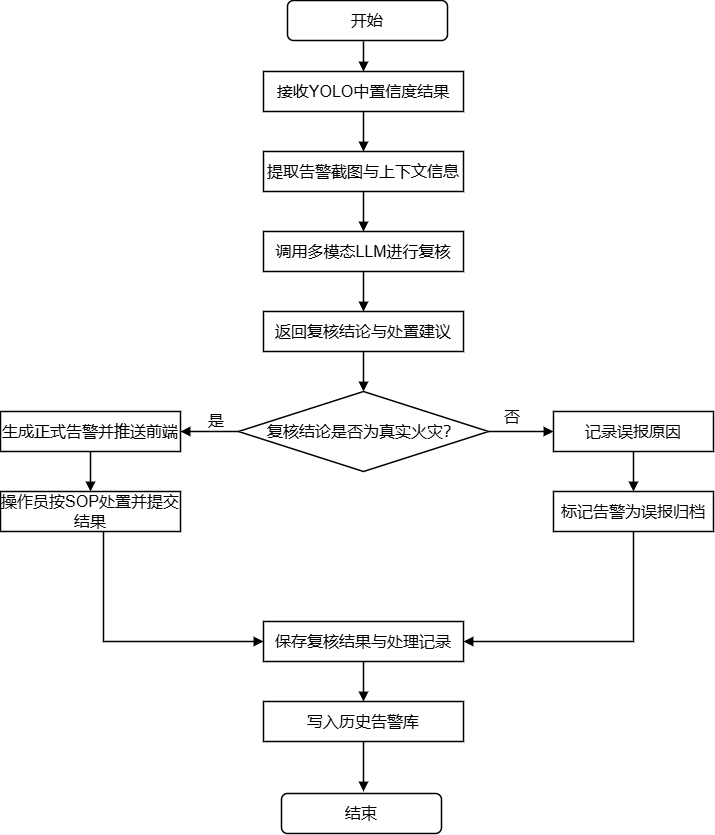

The diagram above was exported from draw.io. Its source (the exported page's mxGraphModel, read from the mxfile embedded in the PNG):
<mxGraphModel dx="2037" dy="1213" grid="0" gridSize="10" guides="1" tooltips="1" connect="1" arrows="1" fold="1" page="1" pageScale="1" pageWidth="840" pageHeight="1200" background="#FFFFFF" math="0" shadow="0">
  <root>
    <mxCell id="0" />
    <mxCell id="1" parent="0" />
    <mxCell id="n1" parent="1" style="rounded=0;whiteSpace=wrap;html=1;strokeWidth=1.5;fontSize=16;labelBackgroundColor=none;" value="接收YOLO中置信度结果" vertex="1">
      <mxGeometry height="40" width="200" x="329" y="187" as="geometry" />
    </mxCell>
    <mxCell id="n2" parent="1" style="rounded=0;whiteSpace=wrap;html=1;strokeWidth=1.5;fontSize=16;labelBackgroundColor=none;" value="提取告警截图与上下文信息" vertex="1">
      <mxGeometry height="40" width="200" x="329" y="267" as="geometry" />
    </mxCell>
    <mxCell id="n3" parent="1" style="rounded=0;whiteSpace=wrap;html=1;strokeWidth=1.5;fontSize=16;labelBackgroundColor=none;" value="调用多模态LLM进行复核" vertex="1">
      <mxGeometry height="40" width="200" x="329" y="347" as="geometry" />
    </mxCell>
    <mxCell id="n4" parent="1" style="rounded=0;whiteSpace=wrap;html=1;strokeWidth=1.5;fontSize=16;labelBackgroundColor=none;" value="返回复核结论与处置建议" vertex="1">
      <mxGeometry height="40" width="200" x="329" y="427" as="geometry" />
    </mxCell>
    <mxCell id="d1" parent="1" style="rhombus;whiteSpace=wrap;html=1;strokeWidth=1.5;fontSize=16;labelBackgroundColor=none;" value="复核结论是否为真实火灾？" vertex="1">
      <mxGeometry height="80" width="250" x="304" y="507" as="geometry" />
    </mxCell>
    <mxCell id="l1" parent="1" style="rounded=0;whiteSpace=wrap;html=1;strokeWidth=1.5;fontSize=16;labelBackgroundColor=none;" value="生成正式告警并推送前端" vertex="1">
      <mxGeometry height="40" width="180" x="66" y="527" as="geometry" />
    </mxCell>
    <mxCell id="l2" parent="1" style="rounded=0;whiteSpace=wrap;html=1;strokeWidth=1.5;fontSize=16;labelBackgroundColor=none;" value="操作员按SOP处置并提交结果" vertex="1">
      <mxGeometry height="40" width="180" x="66" y="607" as="geometry" />
    </mxCell>
    <mxCell id="r1" parent="1" style="rounded=0;whiteSpace=wrap;html=1;strokeWidth=1.5;fontSize=16;labelBackgroundColor=none;" value="记录误报原因" vertex="1">
      <mxGeometry height="40" width="160" x="619" y="527" as="geometry" />
    </mxCell>
    <mxCell id="r2" parent="1" style="rounded=0;whiteSpace=wrap;html=1;strokeWidth=1.5;fontSize=16;labelBackgroundColor=none;" value="标记告警为误报归档" vertex="1">
      <mxGeometry height="40" width="160" x="619" y="607" as="geometry" />
    </mxCell>
    <mxCell id="n5" parent="1" style="rounded=0;whiteSpace=wrap;html=1;strokeWidth=1.5;fontSize=16;labelBackgroundColor=none;" value="保存复核结果与处理记录" vertex="1">
      <mxGeometry height="40" width="200" x="329" y="737" as="geometry" />
    </mxCell>
    <mxCell id="n6" parent="1" style="rounded=0;whiteSpace=wrap;html=1;strokeWidth=1.5;fontSize=16;labelBackgroundColor=none;" value="写入历史告警库" vertex="1">
      <mxGeometry height="40" width="200" x="329" y="817" as="geometry" />
    </mxCell>
    <mxCell id="e1" edge="1" parent="1" style="endArrow=block;endFill=1;html=1;strokeWidth=1.5;labelBackgroundColor=none;fontSize=16;" target="n1">
      <mxGeometry relative="1" as="geometry">
        <mxPoint x="429" y="157" as="sourcePoint" />
      </mxGeometry>
    </mxCell>
    <mxCell id="e2" edge="1" parent="1" source="n1" style="endArrow=block;endFill=1;html=1;strokeWidth=1.5;labelBackgroundColor=none;fontSize=16;" target="n2">
      <mxGeometry relative="1" as="geometry" />
    </mxCell>
    <mxCell id="e3" edge="1" parent="1" source="n2" style="endArrow=block;endFill=1;html=1;strokeWidth=1.5;labelBackgroundColor=none;fontSize=16;" target="n3">
      <mxGeometry relative="1" as="geometry" />
    </mxCell>
    <mxCell id="e4" edge="1" parent="1" source="n3" style="endArrow=block;endFill=1;html=1;strokeWidth=1.5;labelBackgroundColor=none;fontSize=16;" target="n4">
      <mxGeometry relative="1" as="geometry" />
    </mxCell>
    <mxCell id="e5" edge="1" parent="1" source="n4" style="endArrow=block;endFill=1;html=1;strokeWidth=1.5;labelBackgroundColor=none;fontSize=16;" target="d1">
      <mxGeometry relative="1" as="geometry" />
    </mxCell>
    <mxCell id="e6" edge="1" parent="1" source="d1" style="endArrow=block;endFill=1;html=1;strokeWidth=1.5;edgeStyle=orthogonalEdgeStyle;rounded=0;labelBackgroundColor=none;fontSize=16;" target="l1">
      <mxGeometry relative="1" as="geometry" />
    </mxCell>
    <mxCell id="e6l" connectable="0" parent="e6" style="edgeLabel;html=1;fontSize=16;labelBackgroundColor=none;" value="是" vertex="1">
      <mxGeometry relative="1" x="-0.35" y="-10" as="geometry">
        <mxPoint x="-13" y="-17" as="offset" />
      </mxGeometry>
    </mxCell>
    <mxCell id="e7" edge="1" parent="1" source="d1" style="endArrow=block;endFill=1;html=1;strokeWidth=1.5;edgeStyle=orthogonalEdgeStyle;rounded=0;labelBackgroundColor=none;fontSize=16;" target="r1">
      <mxGeometry relative="1" as="geometry" />
    </mxCell>
    <mxCell id="e7l" connectable="0" parent="e7" style="edgeLabel;html=1;fontSize=16;labelBackgroundColor=none;" value="否" vertex="1">
      <mxGeometry relative="1" x="0.25" y="-10" as="geometry">
        <mxPoint x="-26" y="-41" as="offset" />
      </mxGeometry>
    </mxCell>
    <mxCell id="e8" edge="1" parent="1" source="l1" style="endArrow=block;endFill=1;html=1;strokeWidth=1.5;labelBackgroundColor=none;fontSize=16;" target="l2">
      <mxGeometry relative="1" as="geometry" />
    </mxCell>
    <mxCell id="e9" edge="1" parent="1" source="r1" style="endArrow=block;endFill=1;html=1;strokeWidth=1.5;labelBackgroundColor=none;fontSize=16;" target="r2">
      <mxGeometry relative="1" as="geometry" />
    </mxCell>
    <mxCell id="e10" edge="1" parent="1" source="l2" style="endArrow=block;endFill=1;html=1;strokeWidth=1.5;edgeStyle=orthogonalEdgeStyle;rounded=0;labelBackgroundColor=none;fontSize=16;" target="n5">
      <mxGeometry relative="1" as="geometry">
        <Array as="points">
          <mxPoint x="169" y="757" />
        </Array>
      </mxGeometry>
    </mxCell>
    <mxCell id="e11" edge="1" parent="1" source="r2" style="endArrow=block;endFill=1;html=1;strokeWidth=1.5;edgeStyle=orthogonalEdgeStyle;rounded=0;labelBackgroundColor=none;fontSize=16;" target="n5">
      <mxGeometry relative="1" as="geometry">
        <Array as="points">
          <mxPoint x="699" y="757" />
        </Array>
      </mxGeometry>
    </mxCell>
    <mxCell id="e12" edge="1" parent="1" source="n5" style="endArrow=block;endFill=1;html=1;strokeWidth=1.5;labelBackgroundColor=none;fontSize=16;" target="n6">
      <mxGeometry relative="1" as="geometry" />
    </mxCell>
    <mxCell id="e13" edge="1" parent="1" source="n6" style="endArrow=block;endFill=1;html=1;strokeWidth=1.5;labelBackgroundColor=none;fontSize=16;">
      <mxGeometry relative="1" as="geometry">
        <mxPoint x="429" y="907" as="targetPoint" />
      </mxGeometry>
    </mxCell>
    <mxCell id="9T0ImuRmRTaGItNy5Z9c-1" parent="1" style="rounded=1;whiteSpace=wrap;html=1;strokeWidth=1.5;fontSize=16;labelBackgroundColor=none;" value="开始" vertex="1">
      <mxGeometry height="40" width="160" x="353" y="116" as="geometry" />
    </mxCell>
    <mxCell id="9T0ImuRmRTaGItNy5Z9c-2" parent="1" style="rounded=1;whiteSpace=wrap;html=1;strokeWidth=1.5;fontSize=16;labelBackgroundColor=none;" value="结束" vertex="1">
      <mxGeometry height="40" width="160" x="347" y="909" as="geometry" />
    </mxCell>
  </root>
</mxGraphModel>